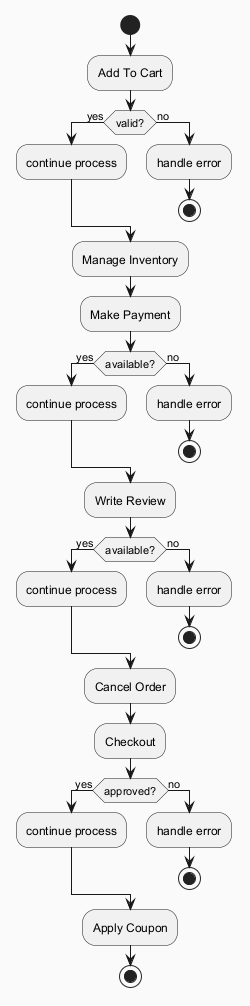

The diagram above was rendered by PlantUML. Its source (embedded in the PNG):
@startuml
skinparam backgroundColor #FAFAFA
skinparam classBackgroundColor #FFF3E0
skinparam classBorderColor #E65100
start
:Add To Cart;
if (valid?) then (yes)
:continue process;
else (no)
:handle error;
stop
endif
:Manage Inventory;
:Make Payment;
if (available?) then (yes)
:continue process;
else (no)
:handle error;
stop
endif
:Write Review;
if (available?) then (yes)
:continue process;
else (no)
:handle error;
stop
endif
:Cancel Order;
:Checkout;
if (approved?) then (yes)
:continue process;
else (no)
:handle error;
stop
endif
:Apply Coupon;
stop
@enduml